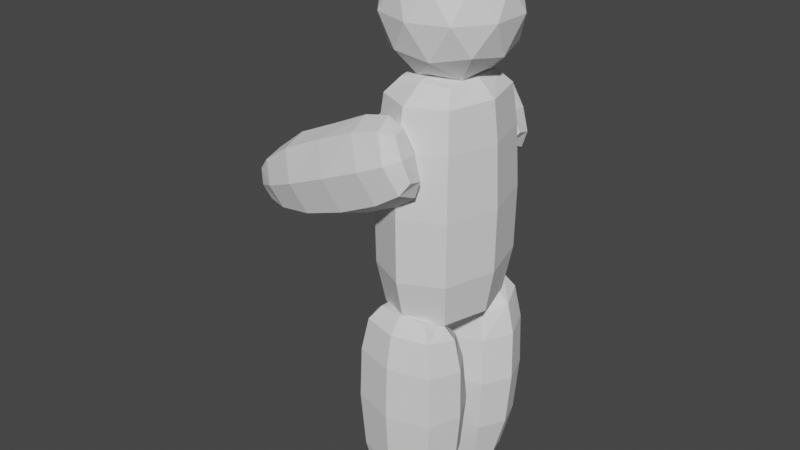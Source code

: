 # Source: Zombie_v1.blend  (saved by Blender 3.3.6; exported with 4.5.12 LTS)
import bpy
from mathutils import Matrix  # noqa: F401  (used for matrix-valued properties, if any)

bpy.ops.wm.read_factory_settings(use_empty=True)
scene = bpy.context.scene
scene.name = 'Scene'

# ---- collections
col_collection = bpy.data.collections.new('Collection'); scene.collection.children.link(col_collection)

# ---- world
world_world = bpy.data.worlds.new('World'); scene.world = world_world
world_world.use_nodes = True; world_world.node_tree.nodes.clear()
_N = world_world.node_tree.nodes; _L = world_world.node_tree.links
n0 = _N.new('ShaderNodeOutputWorld'); n0.name = 'World Output'; n0.location = (300, 300)
n1 = _N.new('ShaderNodeBackground'); n1.name = 'Background'; n1.location = (10, 300)
n1.inputs[0].default_value = (0.05088, 0.05088, 0.05088, 1.0)
_L.new(n1.outputs[0], n0.inputs[0])
n0.is_active_output = True
world_world.color = (0.05088, 0.05088, 0.05088)
world_world.use_sun_shadow = False
world_world.sun_shadow_jitter_overblur = 0.0

# ---- meshes
me_cube_001 = bpy.data.meshes.new('Cube.001')
me_cube_001.from_pydata([(-0.3931, -0.2982, 1.85), (-0.6313, -0.4797, 1.11), (-0.3557, 0.2698, 1.53), (-0.5499, 0.412, 1.035), (0.3931, -0.2982, 1.85), (0.6313, -0.4797, 1.11), (0.3557, 0.2698, 1.53), (0.5499, 0.412, 1.035), (-0.2902, -0.2205, -1.685), (-0.5967, -0.4535, -0.6025), (-0.5492, 0.4139, -0.5555), (-0.2902, 0.2205, -1.685), (0.5967, -0.4535, -0.6025), (0.2902, -0.2205, -1.685), (0.5492, 0.4139, -0.5555), (0.2902, 0.2205, -1.685), (-0.5443, -0.4134, 1.631), (-0.4543, -0.002884, 1.785), (-0.4585, 0.3473, 1.404), (-0.8195, -0.001653, 1.083), (-3.708e-09, 0.3205, 1.562), (0.4585, 0.3473, 1.404), (3.083e-09, 0.5173, 0.9797), (0.4543, -0.002884, 1.785), (0.5443, -0.4134, 1.631), (0.8195, -0.001653, 1.083), (-5.588e-09, -0.3549, 1.88), (0.0, -0.6589, 1.109), (-0.4113, 0.3107, -1.221), (-0.3066, -0.001428, -1.64), (-0.4513, -0.343, -1.313), (-0.7615, -0.002603, -0.5608), (0.4113, 0.3107, -1.221), (1.863e-09, 0.2525, -1.754), (-3.912e-09, 0.517, -0.514), (0.4513, -0.343, -1.313), (0.3066, -0.001428, -1.64), (0.7615, -0.002603, -0.5608), (-1.863e-09, -0.2525, -1.754), (4.657e-09, -0.6236, -0.6025), (0.6534, -0.4966, 0.2912), (-0.6534, -0.4966, 0.2912), (-0.6067, 0.4575, 0.2989), (0.6067, 0.4575, 0.2989), (-7.173e-09, -0.003612, 1.853), (8.266e-10, 0.5764, 0.3057), (9.313e-10, -0.6828, 0.2912), (0.837, -0.002293, 0.2972), (-0.709, -0.002074, 1.561), (2.341e-09, 0.4732, 1.411), (0.709, -0.002074, 1.561), (-4.644e-09, -0.565, 1.629), (-0.837, -0.002293, 0.2972), (-0.5672, -0.002666, -1.243), (3.945e-10, 0.4226, -1.233), (0.5672, -0.002666, -1.243), (-1.863e-08, -0.4685, -1.32), (3.127e-09, -3.446e-06, -1.786)], [], [(6, 20, 44, 23), (20, 2, 17, 44), (44, 17, 0, 26), (23, 44, 26, 4), (10, 42, 45, 34), (42, 3, 22, 45), (45, 22, 7, 43), (34, 45, 43, 14), (12, 40, 46, 39), (40, 5, 27, 46), (46, 27, 1, 41), (39, 46, 41, 9), (14, 43, 47, 37), (43, 7, 25, 47), (47, 25, 5, 40), (37, 47, 40, 12), (0, 17, 48, 16), (17, 2, 18, 48), (48, 18, 3, 19), (16, 48, 19, 1), (2, 20, 49, 18), (20, 6, 21, 49), (49, 21, 7, 22), (18, 49, 22, 3), (6, 23, 50, 21), (23, 4, 24, 50), (50, 24, 5, 25), (21, 50, 25, 7), (4, 26, 51, 24), (26, 0, 16, 51), (51, 16, 1, 27), (24, 51, 27, 5), (9, 41, 52, 31), (41, 1, 19, 52), (52, 19, 3, 42), (31, 52, 42, 10), (11, 29, 53, 28), (29, 8, 30, 53), (53, 30, 9, 31), (28, 53, 31, 10), (15, 33, 54, 32), (33, 11, 28, 54), (54, 28, 10, 34), (32, 54, 34, 14), (13, 36, 55, 35), (36, 15, 32, 55), (55, 32, 14, 37), (35, 55, 37, 12), (8, 38, 56, 30), (38, 13, 35, 56), (56, 35, 12, 39), (30, 56, 39, 9), (11, 33, 57, 29), (33, 15, 36, 57), (57, 36, 13, 38), (29, 57, 38, 8)])
_uv = me_cube_001.uv_layers.new(name='UVMap')
_uv.uv.foreach_set('vector', [0.6657, 0.5407, 0.7457, 0.5626, 0.7477, 0.625, 0.6778, 0.625, 0.7457, 0.5626, 0.7989, 0.5761, 0.8083, 0.625, 0.7477, 0.625, 0.7477, 0.625, 0.8083, 0.625, 0.7989, 0.6739, 0.7457, 0.6874, 0.6778, 0.625, 0.7477, 0.625, 0.7457, 0.6874, 0.6657, 0.7093, 0.4537, 0.25, 0.519, 0.25, 0.519, 0.375, 0.4537, 0.375, 0.519, 0.25, 0.5843, 0.25, 0.5843, 0.375, 0.519, 0.375, 0.519, 0.375, 0.5843, 0.375, 0.5843, 0.5, 0.5187, 0.5, 0.4537, 0.375, 0.519, 0.375, 0.5187, 0.5, 0.4537, 0.5, 0.4537, 0.75, 0.5187, 0.75, 0.519, 0.875, 0.4537, 0.875, 0.5187, 0.75, 0.5843, 0.75, 0.5843, 0.875, 0.519, 0.875, 0.519, 0.875, 0.5843, 0.875, 0.5843, 1.0, 0.519, 1.0, 0.4537, 0.875, 0.519, 0.875, 0.519, 1.0, 0.4537, 1.0, 0.4537, 0.5, 0.5187, 0.5, 0.5179, 0.625, 0.45, 0.625, 0.5187, 0.5, 0.5843, 0.5, 0.5775, 0.625, 0.5179, 0.625, 0.5179, 0.625, 0.5775, 0.625, 0.5843, 0.75, 0.5187, 0.75, 0.45, 0.625, 0.5179, 0.625, 0.5187, 0.75, 0.4537, 0.75, 0.7989, 0.6739, 0.8083, 0.625, 0.8454, 0.625, 0.8217, 0.6967, 0.8083, 0.625, 0.7989, 0.5761, 0.8217, 0.5533, 0.8454, 0.625, 0.8454, 0.625, 0.8217, 0.5533, 0.875, 0.5, 0.875, 0.625, 0.8217, 0.6967, 0.8454, 0.625, 0.875, 0.625, 0.875, 0.75, 0.7989, 0.5761, 0.7457, 0.5626, 0.7462, 0.5259, 0.8217, 0.5533, 0.7457, 0.5626, 0.6657, 0.5407, 0.6454, 0.5204, 0.7462, 0.5259, 0.7462, 0.5259, 0.6454, 0.5204, 0.625, 0.5, 0.75, 0.5, 0.8217, 0.5533, 0.7462, 0.5259, 0.75, 0.5, 0.875, 0.5, 0.6657, 0.5407, 0.6778, 0.625, 0.6255, 0.625, 0.625, 0.5204, 0.6778, 0.625, 0.6657, 0.7093, 0.625, 0.7296, 0.6255, 0.625, 0.6255, 0.625, 0.625, 0.7296, 0.5843, 0.75, 0.5775, 0.625, 0.625, 0.5204, 0.6255, 0.625, 0.5775, 0.625, 0.5843, 0.5, 0.6657, 0.7093, 0.7457, 0.6874, 0.7462, 0.7241, 0.6454, 0.7296, 0.7457, 0.6874, 0.7989, 0.6739, 0.8217, 0.6967, 0.7462, 0.7241, 0.7462, 0.7241, 0.8217, 0.6967, 0.875, 0.75, 0.75, 0.75, 0.6454, 0.7296, 0.7462, 0.7241, 0.75, 0.75, 0.625, 0.75, 0.4537, 0.0, 0.519, 0.0, 0.519, 0.125, 0.4537, 0.125, 0.519, 0.0, 0.5843, 0.0, 0.5843, 0.125, 0.519, 0.125, 0.519, 0.125, 0.5843, 0.125, 0.5843, 0.25, 0.519, 0.25, 0.4537, 0.125, 0.519, 0.125, 0.519, 0.25, 0.4537, 0.25, 0.2137, 0.5887, 0.2085, 0.625, 0.1697, 0.625, 0.189, 0.564, 0.2085, 0.625, 0.2137, 0.6613, 0.189, 0.686, 0.1697, 0.625, 0.1697, 0.625, 0.189, 0.686, 0.125, 0.75, 0.125, 0.625, 0.189, 0.564, 0.1697, 0.625, 0.125, 0.625, 0.125, 0.5, 0.2963, 0.5787, 0.2517, 0.582, 0.2526, 0.5421, 0.3357, 0.5393, 0.2517, 0.582, 0.2137, 0.5887, 0.189, 0.564, 0.2526, 0.5421, 0.2526, 0.5421, 0.189, 0.564, 0.125, 0.5, 0.25, 0.5, 0.3357, 0.5393, 0.2526, 0.5421, 0.25, 0.5, 0.375, 0.5, 0.2963, 0.6713, 0.3053, 0.625, 0.3755, 0.625, 0.375, 0.7107, 0.3053, 0.625, 0.2963, 0.5787, 0.375, 0.5393, 0.3755, 0.625, 0.3755, 0.625, 0.375, 0.5393, 0.4537, 0.5, 0.45, 0.625, 0.375, 0.7107, 0.3755, 0.625, 0.45, 0.625, 0.4537, 0.75, 0.2137, 0.6613, 0.2517, 0.668, 0.2526, 0.7079, 0.189, 0.686, 0.2517, 0.668, 0.2963, 0.6713, 0.3357, 0.7107, 0.2526, 0.7079, 0.2526, 0.7079, 0.3357, 0.7107, 0.375, 0.75, 0.25, 0.75, 0.189, 0.686, 0.2526, 0.7079, 0.25, 0.75, 0.125, 0.75, 0.2137, 0.5887, 0.2517, 0.582, 0.2515, 0.625, 0.2085, 0.625, 0.2517, 0.582, 0.2963, 0.5787, 0.3053, 0.625, 0.2515, 0.625, 0.2515, 0.625, 0.3053, 0.625, 0.2963, 0.6713, 0.2517, 0.668, 0.2085, 0.625, 0.2515, 0.625, 0.2517, 0.668, 0.2137, 0.6613])
me_cube_001.update()
me_cube_002 = bpy.data.meshes.new('Cube.002')
me_cube_002.from_pydata([(-0.368, -0.4785, -1.802), (-0.6227, -0.8095, -0.9079), (-0.368, 0.4785, -1.802), (-0.6227, 0.8095, -0.9079), (0.368, -0.4785, -1.802), (0.6227, -0.8095, -0.9079), (0.368, 0.4785, -1.802), (0.6227, 0.8095, -0.9079), (-0.5989, -0.7786, 1.03), (-0.3976, -0.5169, 1.846), (-0.3976, 0.5169, 1.846), (-0.5989, 0.7786, 1.03), (0.3976, -0.5169, 1.846), (0.5989, -0.7786, 1.03), (0.3976, 0.5169, 1.846), (0.5989, 0.7786, 1.03), (-0.5373, 0.6984, -1.581), (-0.4352, 1.211e-09, -1.845), (-0.5373, -0.6984, -1.581), (-0.8562, -1.211e-09, -0.9079), (0.5373, 0.6984, -1.581), (2.794e-09, 0.5657, -1.845), (-9.313e-10, 1.113, -0.9079), (0.5373, -0.6984, -1.581), (0.4352, -1.211e-09, -1.845), (0.8562, 1.211e-09, -0.9079), (-2.794e-09, -0.5657, -1.845), (9.313e-10, -1.113, -0.9079), (-0.547, -0.711, 1.632), (-0.4742, -4.238e-09, 1.88), (-0.547, 0.711, 1.632), (-0.8221, 3.153e-10, 1.03), (0.0, 0.6165, 1.88), (0.547, 0.711, 1.632), (-9.094e-10, 1.069, 1.03), (0.4742, -2.421e-09, 1.88), (0.547, -0.711, 1.632), (0.8221, -2.596e-11, 1.03), (-1.863e-09, -0.6165, 1.88), (2.083e-09, -1.069, 1.03), (0.6322, -0.8219, 0.07962), (-0.6322, -0.8219, 0.07962), (-0.6322, 0.8219, 0.07962), (0.6322, 0.8219, 0.07962), (-0.8684, -7.534e-10, 0.07985), (0.8684, 2.24e-09, 0.07985), (-2.031e-09, 1.129, 0.07985), (1.679e-09, -1.129, 0.07985), (-0.7371, 4.951e-09, -1.585), (4.477e-09, 0.9582, -1.585), (0.7371, -5.82e-09, -1.585), (-1.642e-08, -0.9582, -1.585), (2.002e-08, 1.332e-08, -1.936), (-0.7504, 0.0, 1.635), (-7.451e-09, 0.9755, 1.635), (0.7504, 9.686e-09, 1.635), (7.451e-09, -0.9755, 1.635), (-1.024e-08, -1.816e-09, 1.951)], [], [(1, 41, 44, 19), (41, 8, 31, 44), (44, 31, 11, 42), (19, 44, 42, 3), (7, 43, 45, 25), (43, 15, 37, 45), (45, 37, 13, 40), (25, 45, 40, 5), (3, 42, 46, 22), (42, 11, 34, 46), (46, 34, 15, 43), (22, 46, 43, 7), (5, 40, 47, 27), (40, 13, 39, 47), (47, 39, 8, 41), (27, 47, 41, 1), (2, 17, 48, 16), (17, 0, 18, 48), (48, 18, 1, 19), (16, 48, 19, 3), (6, 21, 49, 20), (21, 2, 16, 49), (49, 16, 3, 22), (20, 49, 22, 7), (4, 24, 50, 23), (24, 6, 20, 50), (50, 20, 7, 25), (23, 50, 25, 5), (0, 26, 51, 18), (26, 4, 23, 51), (51, 23, 5, 27), (18, 51, 27, 1), (2, 21, 52, 17), (21, 6, 24, 52), (52, 24, 4, 26), (17, 52, 26, 0), (9, 29, 53, 28), (29, 10, 30, 53), (53, 30, 11, 31), (28, 53, 31, 8), (10, 32, 54, 30), (32, 14, 33, 54), (54, 33, 15, 34), (30, 54, 34, 11), (14, 35, 55, 33), (35, 12, 36, 55), (55, 36, 13, 37), (33, 55, 37, 15), (12, 38, 56, 36), (38, 9, 28, 56), (56, 28, 8, 39), (36, 56, 39, 13), (14, 32, 57, 35), (32, 10, 29, 57), (57, 29, 9, 38), (35, 57, 38, 12)])
_uv = me_cube_002.uv_layers.new(name='UVMap')
_uv.uv.foreach_set('vector', [0.4245, 0.0, 0.5055, 0.0, 0.5055, 0.125, 0.4245, 0.125, 0.5055, 0.0, 0.5866, 0.0, 0.5866, 0.125, 0.5055, 0.125, 0.5055, 0.125, 0.5866, 0.125, 0.5866, 0.25, 0.5055, 0.25, 0.4245, 0.125, 0.5055, 0.125, 0.5055, 0.25, 0.4245, 0.25, 0.4245, 0.5, 0.5055, 0.5, 0.5052, 0.625, 0.4333, 0.625, 0.5055, 0.5, 0.5866, 0.5, 0.5747, 0.625, 0.5052, 0.625, 0.5052, 0.625, 0.5747, 0.625, 0.5866, 0.75, 0.5055, 0.75, 0.4333, 0.625, 0.5052, 0.625, 0.5055, 0.75, 0.4245, 0.75, 0.4245, 0.25, 0.5055, 0.25, 0.5055, 0.375, 0.4245, 0.375, 0.5055, 0.25, 0.5866, 0.25, 0.5866, 0.375, 0.5055, 0.375, 0.5055, 0.375, 0.5866, 0.375, 0.5866, 0.5, 0.5055, 0.5, 0.4245, 0.375, 0.5055, 0.375, 0.5055, 0.5, 0.4245, 0.5, 0.4245, 0.75, 0.5055, 0.75, 0.5055, 0.875, 0.4245, 0.875, 0.5055, 0.75, 0.5866, 0.75, 0.5866, 0.875, 0.5055, 0.875, 0.5055, 0.875, 0.5866, 0.875, 0.5866, 1.0, 0.5055, 1.0, 0.4245, 0.875, 0.5055, 0.875, 0.5055, 1.0, 0.4245, 1.0, 0.204, 0.579, 0.1956, 0.625, 0.1581, 0.625, 0.1808, 0.5558, 0.1956, 0.625, 0.204, 0.671, 0.1808, 0.6942, 0.1581, 0.625, 0.1581, 0.625, 0.1808, 0.6942, 0.125, 0.75, 0.125, 0.625, 0.1808, 0.5558, 0.1581, 0.625, 0.125, 0.625, 0.125, 0.5, 0.3255, 0.5495, 0.2537, 0.5671, 0.2535, 0.5296, 0.3503, 0.5247, 0.2537, 0.5671, 0.204, 0.579, 0.1808, 0.5558, 0.2535, 0.5296, 0.2535, 0.5296, 0.1808, 0.5558, 0.125, 0.5, 0.25, 0.5, 0.3503, 0.5247, 0.2535, 0.5296, 0.25, 0.5, 0.375, 0.5, 0.3255, 0.7005, 0.3183, 0.625, 0.3752, 0.625, 0.375, 0.7253, 0.3183, 0.625, 0.3255, 0.5495, 0.375, 0.5247, 0.3752, 0.625, 0.3752, 0.625, 0.375, 0.5247, 0.4245, 0.5, 0.4333, 0.625, 0.375, 0.7253, 0.3752, 0.625, 0.4333, 0.625, 0.4245, 0.75, 0.204, 0.671, 0.2537, 0.6829, 0.2535, 0.7204, 0.1808, 0.6942, 0.2537, 0.6829, 0.3255, 0.7005, 0.3503, 0.7253, 0.2535, 0.7204, 0.2535, 0.7204, 0.3503, 0.7253, 0.375, 0.75, 0.25, 0.75, 0.1808, 0.6942, 0.2535, 0.7204, 0.25, 0.75, 0.125, 0.75, 0.204, 0.579, 0.2537, 0.5671, 0.2521, 0.625, 0.1956, 0.625, 0.2537, 0.5671, 0.3255, 0.5495, 0.3183, 0.625, 0.2521, 0.625, 0.2521, 0.625, 0.3183, 0.625, 0.3255, 0.7005, 0.2537, 0.6829, 0.1956, 0.625, 0.2521, 0.625, 0.2537, 0.6829, 0.204, 0.671, 0.7997, 0.6747, 0.8093, 0.625, 0.8463, 0.625, 0.8224, 0.6974, 0.8093, 0.625, 0.7997, 0.5753, 0.8224, 0.5526, 0.8463, 0.625, 0.8463, 0.625, 0.8224, 0.5526, 0.875, 0.5, 0.875, 0.625, 0.8224, 0.6974, 0.8463, 0.625, 0.875, 0.625, 0.875, 0.75, 0.7997, 0.5753, 0.7456, 0.5614, 0.7462, 0.5249, 0.8224, 0.5526, 0.7456, 0.5614, 0.6634, 0.5384, 0.6442, 0.5192, 0.7462, 0.5249, 0.7462, 0.5249, 0.6442, 0.5192, 0.625, 0.5, 0.75, 0.5, 0.8224, 0.5526, 0.7462, 0.5249, 0.75, 0.5, 0.875, 0.5, 0.6634, 0.5384, 0.6768, 0.625, 0.6252, 0.625, 0.625, 0.5192, 0.6768, 0.625, 0.6634, 0.7116, 0.625, 0.7308, 0.6252, 0.625, 0.6252, 0.625, 0.625, 0.7308, 0.5866, 0.75, 0.5747, 0.625, 0.625, 0.5192, 0.6252, 0.625, 0.5747, 0.625, 0.5866, 0.5, 0.6634, 0.7116, 0.7456, 0.6886, 0.7462, 0.7251, 0.6442, 0.7308, 0.7456, 0.6886, 0.7997, 0.6747, 0.8224, 0.6974, 0.7462, 0.7251, 0.7462, 0.7251, 0.8224, 0.6974, 0.875, 0.75, 0.75, 0.75, 0.6442, 0.7308, 0.7462, 0.7251, 0.75, 0.75, 0.625, 0.75, 0.6634, 0.5384, 0.7456, 0.5614, 0.7477, 0.625, 0.6768, 0.625, 0.7456, 0.5614, 0.7997, 0.5753, 0.8093, 0.625, 0.7477, 0.625, 0.7477, 0.625, 0.8093, 0.625, 0.7997, 0.6747, 0.7456, 0.6886, 0.6768, 0.625, 0.7477, 0.625, 0.7456, 0.6886, 0.6634, 0.7116])
me_cube_002.update()
me_cube_004 = bpy.data.meshes.new('Cube.004')
me_cube_004.from_pydata([(-0.3145, -0.2386, 1.48), (-0.5002, -0.3785, 0.8868), (-0.2845, 0.2159, 1.224), (-0.4339, 0.3209, 0.8267), (0.3145, -0.2386, 1.48), (0.505, -0.3838, 0.8877), (0.2845, 0.2159, 1.224), (0.4399, 0.3296, 0.8282), (-0.2321, -0.1764, -1.348), (-0.4745, -0.3598, -0.4813), (-0.4358, 0.3264, -0.4435), (-0.2321, 0.1764, -1.348), (0.4774, -0.3628, -0.482), (0.2321, -0.1764, -1.348), (0.4394, 0.3311, -0.4444), (0.2321, 0.1764, -1.348), (-0.4355, -0.3307, 1.305), (-0.3634, -0.002307, 1.428), (-0.3667, 0.2778, 1.123), (-0.639, -0.003127, 0.864), (-2.966e-09, 0.2564, 1.25), (0.3668, 0.2778, 1.123), (2.473e-09, 0.4135, 0.7837), (0.3634, -0.002307, 1.428), (0.4355, -0.3307, 1.305), (0.6556, -0.001323, 0.8664), (-4.47e-09, -0.2839, 1.504), (0.0, -0.5271, 0.8872), (-0.329, 0.2486, -0.977), (-0.2453, -0.001142, -1.312), (-0.3611, -0.2744, -1.051), (-0.5969, -0.002929, -0.4465), (0.329, 0.2486, -0.977), (1.49e-09, 0.202, -1.403), (-3.13e-09, 0.4136, -0.4112), (0.3611, -0.2744, -1.051), (0.2453, -0.001142, -1.312), (0.6092, -0.002083, -0.4487), (-1.49e-09, -0.202, -1.403), (3.725e-09, -0.4989, -0.482), (0.5227, -0.3973, 0.233), (-0.5, -0.3728, 0.2338), (-0.465, 0.3385, 0.2392), (0.4854, 0.366, 0.2391), (-5.738e-09, -0.00289, 1.482), (8.541e-10, 0.4562, 0.2445), (7.312e-10, -0.5435, 0.233), (0.6696, -0.001834, 0.2378), (-0.5672, -0.001659, 1.249), (1.873e-09, 0.3786, 1.129), (0.5672, -0.001659, 1.249), (-3.715e-09, -0.452, 1.303), (-0.6154, -0.005525, 0.2389), (-0.4538, -0.002133, -0.9942), (3.156e-10, 0.3381, -0.9866), (0.4538, -0.002133, -0.9942), (-1.49e-08, -0.3748, -1.056), (2.502e-09, -2.757e-06, -1.429)], [], [(6, 20, 44, 23), (20, 2, 17, 44), (44, 17, 0, 26), (23, 44, 26, 4), (10, 42, 45, 34), (42, 3, 22, 45), (45, 22, 7, 43), (34, 45, 43, 14), (12, 40, 46, 39), (40, 5, 27, 46), (46, 27, 1, 41), (39, 46, 41, 9), (14, 43, 47, 37), (43, 7, 25, 47), (47, 25, 5, 40), (37, 47, 40, 12), (0, 17, 48, 16), (17, 2, 18, 48), (48, 18, 3, 19), (16, 48, 19, 1), (2, 20, 49, 18), (20, 6, 21, 49), (49, 21, 7, 22), (18, 49, 22, 3), (6, 23, 50, 21), (23, 4, 24, 50), (50, 24, 5, 25), (21, 50, 25, 7), (4, 26, 51, 24), (26, 0, 16, 51), (51, 16, 1, 27), (24, 51, 27, 5), (9, 41, 52, 31), (41, 1, 19, 52), (52, 19, 3, 42), (31, 52, 42, 10), (11, 29, 53, 28), (29, 8, 30, 53), (53, 30, 9, 31), (28, 53, 31, 10), (15, 33, 54, 32), (33, 11, 28, 54), (54, 28, 10, 34), (32, 54, 34, 14), (13, 36, 55, 35), (36, 15, 32, 55), (55, 32, 14, 37), (35, 55, 37, 12), (8, 38, 56, 30), (38, 13, 35, 56), (56, 35, 12, 39), (30, 56, 39, 9), (11, 33, 57, 29), (33, 15, 36, 57), (57, 36, 13, 38), (29, 57, 38, 8)])
_uv = me_cube_004.uv_layers.new(name='UVMap')
_uv.uv.foreach_set('vector', [0.6657, 0.5407, 0.7457, 0.5626, 0.7477, 0.625, 0.6778, 0.625, 0.7457, 0.5626, 0.7989, 0.5761, 0.8083, 0.625, 0.7477, 0.625, 0.7477, 0.625, 0.8083, 0.625, 0.7989, 0.6739, 0.7457, 0.6874, 0.6778, 0.625, 0.7477, 0.625, 0.7457, 0.6874, 0.6657, 0.7093, 0.4537, 0.25, 0.519, 0.25, 0.519, 0.375, 0.4537, 0.375, 0.519, 0.25, 0.5843, 0.25, 0.5843, 0.375, 0.519, 0.375, 0.519, 0.375, 0.5843, 0.375, 0.5843, 0.5, 0.5187, 0.5, 0.4537, 0.375, 0.519, 0.375, 0.5187, 0.5, 0.4537, 0.5, 0.4537, 0.75, 0.5187, 0.75, 0.519, 0.875, 0.4537, 0.875, 0.5187, 0.75, 0.5843, 0.75, 0.5843, 0.875, 0.519, 0.875, 0.519, 0.875, 0.5843, 0.875, 0.5843, 1.0, 0.519, 1.0, 0.4537, 0.875, 0.519, 0.875, 0.519, 1.0, 0.4537, 1.0, 0.4537, 0.5, 0.5187, 0.5, 0.5179, 0.625, 0.45, 0.625, 0.5187, 0.5, 0.5843, 0.5, 0.5775, 0.625, 0.5179, 0.625, 0.5179, 0.625, 0.5775, 0.625, 0.5843, 0.75, 0.5187, 0.75, 0.45, 0.625, 0.5179, 0.625, 0.5187, 0.75, 0.4537, 0.75, 0.7989, 0.6739, 0.8083, 0.625, 0.8454, 0.625, 0.8217, 0.6967, 0.8083, 0.625, 0.7989, 0.5761, 0.8217, 0.5533, 0.8454, 0.625, 0.8454, 0.625, 0.8217, 0.5533, 0.875, 0.5, 0.875, 0.625, 0.8217, 0.6967, 0.8454, 0.625, 0.875, 0.625, 0.875, 0.75, 0.7989, 0.5761, 0.7457, 0.5626, 0.7462, 0.5259, 0.8217, 0.5533, 0.7457, 0.5626, 0.6657, 0.5407, 0.6454, 0.5204, 0.7462, 0.5259, 0.7462, 0.5259, 0.6454, 0.5204, 0.625, 0.5, 0.75, 0.5, 0.8217, 0.5533, 0.7462, 0.5259, 0.75, 0.5, 0.875, 0.5, 0.6657, 0.5407, 0.6778, 0.625, 0.6255, 0.625, 0.625, 0.5204, 0.6778, 0.625, 0.6657, 0.7093, 0.625, 0.7296, 0.6255, 0.625, 0.6255, 0.625, 0.625, 0.7296, 0.5843, 0.75, 0.5775, 0.625, 0.625, 0.5204, 0.6255, 0.625, 0.5775, 0.625, 0.5843, 0.5, 0.6657, 0.7093, 0.7457, 0.6874, 0.7462, 0.7241, 0.6454, 0.7296, 0.7457, 0.6874, 0.7989, 0.6739, 0.8217, 0.6967, 0.7462, 0.7241, 0.7462, 0.7241, 0.8217, 0.6967, 0.875, 0.75, 0.75, 0.75, 0.6454, 0.7296, 0.7462, 0.7241, 0.75, 0.75, 0.625, 0.75, 0.4537, 0.0, 0.519, 0.0, 0.519, 0.125, 0.4537, 0.125, 0.519, 0.0, 0.5843, 0.0, 0.5843, 0.125, 0.519, 0.125, 0.519, 0.125, 0.5843, 0.125, 0.5843, 0.25, 0.519, 0.25, 0.4537, 0.125, 0.519, 0.125, 0.519, 0.25, 0.4537, 0.25, 0.2137, 0.5887, 0.2085, 0.625, 0.1697, 0.625, 0.189, 0.564, 0.2085, 0.625, 0.2137, 0.6613, 0.189, 0.686, 0.1697, 0.625, 0.1697, 0.625, 0.189, 0.686, 0.125, 0.75, 0.125, 0.625, 0.189, 0.564, 0.1697, 0.625, 0.125, 0.625, 0.125, 0.5, 0.2963, 0.5787, 0.2517, 0.582, 0.2526, 0.5421, 0.3357, 0.5393, 0.2517, 0.582, 0.2137, 0.5887, 0.189, 0.564, 0.2526, 0.5421, 0.2526, 0.5421, 0.189, 0.564, 0.125, 0.5, 0.25, 0.5, 0.3357, 0.5393, 0.2526, 0.5421, 0.25, 0.5, 0.375, 0.5, 0.2963, 0.6713, 0.3053, 0.625, 0.3755, 0.625, 0.375, 0.7107, 0.3053, 0.625, 0.2963, 0.5787, 0.375, 0.5393, 0.3755, 0.625, 0.3755, 0.625, 0.375, 0.5393, 0.4537, 0.5, 0.45, 0.625, 0.375, 0.7107, 0.3755, 0.625, 0.45, 0.625, 0.4537, 0.75, 0.2137, 0.6613, 0.2517, 0.668, 0.2526, 0.7079, 0.189, 0.686, 0.2517, 0.668, 0.2963, 0.6713, 0.3357, 0.7107, 0.2526, 0.7079, 0.2526, 0.7079, 0.3357, 0.7107, 0.375, 0.75, 0.25, 0.75, 0.189, 0.686, 0.2526, 0.7079, 0.25, 0.75, 0.125, 0.75, 0.2137, 0.5887, 0.2517, 0.582, 0.2515, 0.625, 0.2085, 0.625, 0.2517, 0.582, 0.2963, 0.5787, 0.3053, 0.625, 0.2515, 0.625, 0.2515, 0.625, 0.3053, 0.625, 0.2963, 0.6713, 0.2517, 0.668, 0.2085, 0.625, 0.2515, 0.625, 0.2517, 0.668, 0.2137, 0.6613])
me_cube_004.update()
me_icosphere = bpy.data.meshes.new('Icosphere')
me_icosphere.from_pydata([(0.0, 0.0, -1.0), (0.7236, -0.5257, -0.4472), (-0.2764, -0.8506, -0.4472), (-0.8944, 0.0, -0.4472), (-0.2764, 0.8506, -0.4472), (0.7236, 0.5257, -0.4472), (0.2764, -0.8506, 0.4472), (-0.7236, -0.5257, 0.4472), (-0.7236, 0.5257, 0.4472), (0.2764, 0.8506, 0.4472), (0.8944, 0.0, 0.4472), (0.0, 0.0, 1.0), (-0.1625, -0.5, -0.8507), (0.4253, -0.309, -0.8507), (0.2629, -0.809, -0.5257), (0.8506, 0.0, -0.5257), (0.4253, 0.309, -0.8507), (-0.5257, 0.0, -0.8507), (-0.6882, -0.5, -0.5257), (-0.1625, 0.5, -0.8507), (-0.6882, 0.5, -0.5257), (0.2629, 0.809, -0.5257), (0.9511, -0.309, 0.0), (0.9511, 0.309, 0.0), (0.0, -1.0, 0.0), (0.5878, -0.809, 0.0), (-0.9511, -0.309, 0.0), (-0.5878, -0.809, 0.0), (-0.5878, 0.809, 0.0), (-0.9511, 0.309, 0.0), (0.5878, 0.809, 0.0), (0.0, 1.0, 0.0), (0.6882, -0.5, 0.5257), (-0.2629, -0.809, 0.5257), (-0.8506, 0.0, 0.5257), (-0.2629, 0.809, 0.5257), (0.6882, 0.5, 0.5257), (0.1625, -0.5, 0.8507), (0.5257, 0.0, 0.8507), (-0.4253, -0.309, 0.8507), (-0.4253, 0.309, 0.8507), (0.1625, 0.5, 0.8507)], [], [(0, 13, 12), (1, 13, 15), (0, 12, 17), (0, 17, 19), (0, 19, 16), (1, 15, 22), (2, 14, 24), (3, 18, 26), (4, 20, 28), (5, 21, 30), (1, 22, 25), (2, 24, 27), (3, 26, 29), (4, 28, 31), (5, 30, 23), (6, 32, 37), (7, 33, 39), (8, 34, 40), (9, 35, 41), (10, 36, 38), (38, 41, 11), (38, 36, 41), (36, 9, 41), (41, 40, 11), (41, 35, 40), (35, 8, 40), (40, 39, 11), (40, 34, 39), (34, 7, 39), (39, 37, 11), (39, 33, 37), (33, 6, 37), (37, 38, 11), (37, 32, 38), (32, 10, 38), (23, 36, 10), (23, 30, 36), (30, 9, 36), (31, 35, 9), (31, 28, 35), (28, 8, 35), (29, 34, 8), (29, 26, 34), (26, 7, 34), (27, 33, 7), (27, 24, 33), (24, 6, 33), (25, 32, 6), (25, 22, 32), (22, 10, 32), (30, 31, 9), (30, 21, 31), (21, 4, 31), (28, 29, 8), (28, 20, 29), (20, 3, 29), (26, 27, 7), (26, 18, 27), (18, 2, 27), (24, 25, 6), (24, 14, 25), (14, 1, 25), (22, 23, 10), (22, 15, 23), (15, 5, 23), (16, 21, 5), (16, 19, 21), (19, 4, 21), (19, 20, 4), (19, 17, 20), (17, 3, 20), (17, 18, 3), (17, 12, 18), (12, 2, 18), (15, 16, 5), (15, 13, 16), (13, 0, 16), (12, 14, 2), (12, 13, 14), (13, 1, 14)])
_uv = me_icosphere.uv_layers.new(name='UVMap')
_uv.uv.foreach_set('vector', [0.1818, 0.0, 0.2273, 0.07873, 0.1364, 0.07873, 0.2727, 0.1575, 0.3182, 0.07873, 0.3636, 0.1575, 0.9091, 0.0, 0.9545, 0.07873, 0.8636, 0.07873, 0.7273, 0.0, 0.7727, 0.07873, 0.6818, 0.07873, 0.5455, 0.0, 0.5909, 0.07873, 0.5, 0.07873, 0.2727, 0.1575, 0.3636, 0.1575, 0.3182, 0.2362, 0.09091, 0.1575, 0.1818, 0.1575, 0.1364, 0.2362, 0.8182, 0.1575, 0.9091, 0.1575, 0.8636, 0.2362, 0.6364, 0.1575, 0.7273, 0.1575, 0.6818, 0.2362, 0.4545, 0.1575, 0.5455, 0.1575, 0.5, 0.2362, 0.2727, 0.1575, 0.3182, 0.2362, 0.2273, 0.2362, 0.09091, 0.1575, 0.1364, 0.2362, 0.04546, 0.2362, 0.8182, 0.1575, 0.8636, 0.2362, 0.7727, 0.2362, 0.6364, 0.1575, 0.6818, 0.2362, 0.5909, 0.2362, 0.4545, 0.1575, 0.5, 0.2362, 0.4091, 0.2362, 0.1818, 0.3149, 0.2727, 0.3149, 0.2273, 0.3937, 0.0, 0.3149, 0.09091, 0.3149, 0.04546, 0.3937, 0.7273, 0.3149, 0.8182, 0.3149, 0.7727, 0.3937, 0.5455, 0.3149, 0.6364, 0.3149, 0.5909, 0.3937, 0.3636, 0.3149, 0.4545, 0.3149, 0.4091, 0.3937, 0.4091, 0.3937, 0.5, 0.3937, 0.4545, 0.4724, 0.4091, 0.3937, 0.4545, 0.3149, 0.5, 0.3937, 0.4545, 0.3149, 0.5455, 0.3149, 0.5, 0.3937, 0.5909, 0.3937, 0.6818, 0.3937, 0.6364, 0.4724, 0.5909, 0.3937, 0.6364, 0.3149, 0.6818, 0.3937, 0.6364, 0.3149, 0.7273, 0.3149, 0.6818, 0.3937, 0.7727, 0.3937, 0.8636, 0.3937, 0.8182, 0.4724, 0.7727, 0.3937, 0.8182, 0.3149, 0.8636, 0.3937, 0.8182, 0.3149, 0.9091, 0.3149, 0.8636, 0.3937, 0.04546, 0.3937, 0.1364, 0.3937, 0.09091, 0.4724, 0.04546, 0.3937, 0.09091, 0.3149, 0.1364, 0.3937, 0.09091, 0.3149, 0.1818, 0.3149, 0.1364, 0.3937, 0.2273, 0.3937, 0.3182, 0.3937, 0.2727, 0.4724, 0.2273, 0.3937, 0.2727, 0.3149, 0.3182, 0.3937, 0.2727, 0.3149, 0.3636, 0.3149, 0.3182, 0.3937, 0.4091, 0.2362, 0.4545, 0.3149, 0.3636, 0.3149, 0.4091, 0.2362, 0.5, 0.2362, 0.4545, 0.3149, 0.5, 0.2362, 0.5455, 0.3149, 0.4545, 0.3149, 0.5909, 0.2362, 0.6364, 0.3149, 0.5455, 0.3149, 0.5909, 0.2362, 0.6818, 0.2362, 0.6364, 0.3149, 0.6818, 0.2362, 0.7273, 0.3149, 0.6364, 0.3149, 0.7727, 0.2362, 0.8182, 0.3149, 0.7273, 0.3149, 0.7727, 0.2362, 0.8636, 0.2362, 0.8182, 0.3149, 0.8636, 0.2362, 0.9091, 0.3149, 0.8182, 0.3149, 0.04546, 0.2362, 0.09091, 0.3149, 0.0, 0.3149, 0.04546, 0.2362, 0.1364, 0.2362, 0.09091, 0.3149, 0.1364, 0.2362, 0.1818, 0.3149, 0.09091, 0.3149, 0.2273, 0.2362, 0.2727, 0.3149, 0.1818, 0.3149, 0.2273, 0.2362, 0.3182, 0.2362, 0.2727, 0.3149, 0.3182, 0.2362, 0.3636, 0.3149, 0.2727, 0.3149, 0.5, 0.2362, 0.5909, 0.2362, 0.5455, 0.3149, 0.5, 0.2362, 0.5455, 0.1575, 0.5909, 0.2362, 0.5455, 0.1575, 0.6364, 0.1575, 0.5909, 0.2362, 0.6818, 0.2362, 0.7727, 0.2362, 0.7273, 0.3149, 0.6818, 0.2362, 0.7273, 0.1575, 0.7727, 0.2362, 0.7273, 0.1575, 0.8182, 0.1575, 0.7727, 0.2362, 0.8636, 0.2362, 0.9545, 0.2362, 0.9091, 0.3149, 0.8636, 0.2362, 0.9091, 0.1575, 0.9545, 0.2362, 0.9091, 0.1575, 1.0, 0.1575, 0.9545, 0.2362, 0.1364, 0.2362, 0.2273, 0.2362, 0.1818, 0.3149, 0.1364, 0.2362, 0.1818, 0.1575, 0.2273, 0.2362, 0.1818, 0.1575, 0.2727, 0.1575, 0.2273, 0.2362, 0.3182, 0.2362, 0.4091, 0.2362, 0.3636, 0.3149, 0.3182, 0.2362, 0.3636, 0.1575, 0.4091, 0.2362, 0.3636, 0.1575, 0.4545, 0.1575, 0.4091, 0.2362, 0.5, 0.07873, 0.5455, 0.1575, 0.4545, 0.1575, 0.5, 0.07873, 0.5909, 0.07873, 0.5455, 0.1575, 0.5909, 0.07873, 0.6364, 0.1575, 0.5455, 0.1575, 0.6818, 0.07873, 0.7273, 0.1575, 0.6364, 0.1575, 0.6818, 0.07873, 0.7727, 0.07873, 0.7273, 0.1575, 0.7727, 0.07873, 0.8182, 0.1575, 0.7273, 0.1575, 0.8636, 0.07873, 0.9091, 0.1575, 0.8182, 0.1575, 0.8636, 0.07873, 0.9545, 0.07873, 0.9091, 0.1575, 0.9545, 0.07873, 1.0, 0.1575, 0.9091, 0.1575, 0.3636, 0.1575, 0.4091, 0.07873, 0.4545, 0.1575, 0.3636, 0.1575, 0.3182, 0.07873, 0.4091, 0.07873, 0.3182, 0.07873, 0.3636, 0.0, 0.4091, 0.07873, 0.1364, 0.07873, 0.1818, 0.1575, 0.09091, 0.1575, 0.1364, 0.07873, 0.2273, 0.07873, 0.1818, 0.1575, 0.2273, 0.07873, 0.2727, 0.1575, 0.1818, 0.1575])
me_icosphere.update()
me_cube_005 = bpy.data.meshes.new('Cube.005')
me_cube_005.from_pydata([(-0.3145, -0.2386, 1.48), (-0.5002, -0.3785, 0.8868), (-0.2845, 0.2159, 1.224), (-0.4339, 0.3209, 0.8267), (0.3145, -0.2386, 1.48), (0.505, -0.3838, 0.8877), (0.2845, 0.2159, 1.224), (0.4399, 0.3296, 0.8282), (-0.2321, -0.1764, -1.348), (-0.4745, -0.3598, -0.4813), (-0.4358, 0.3264, -0.4435), (-0.2321, 0.1764, -1.348), (0.4774, -0.3628, -0.482), (0.2321, -0.1764, -1.348), (0.4394, 0.3311, -0.4444), (0.2321, 0.1764, -1.348), (-0.4355, -0.3307, 1.305), (-0.3634, -0.002307, 1.428), (-0.3667, 0.2778, 1.123), (-0.639, -0.003127, 0.864), (-2.966e-09, 0.2564, 1.25), (0.3668, 0.2778, 1.123), (2.473e-09, 0.4135, 0.7837), (0.3634, -0.002307, 1.428), (0.4355, -0.3307, 1.305), (0.6556, -0.001323, 0.8664), (-4.47e-09, -0.2839, 1.504), (0.0, -0.5271, 0.8872), (-0.329, 0.2486, -0.977), (-0.2453, -0.001142, -1.312), (-0.3611, -0.2744, -1.051), (-0.5969, -0.002929, -0.4465), (0.329, 0.2486, -0.977), (1.49e-09, 0.202, -1.403), (-3.13e-09, 0.4136, -0.4112), (0.3611, -0.2744, -1.051), (0.2453, -0.001142, -1.312), (0.6092, -0.002083, -0.4487), (-1.49e-09, -0.202, -1.403), (3.725e-09, -0.4989, -0.482), (0.5227, -0.3973, 0.233), (-0.5, -0.3728, 0.2338), (-0.465, 0.3385, 0.2392), (0.4854, 0.366, 0.2391), (-5.738e-09, -0.00289, 1.482), (8.541e-10, 0.4562, 0.2445), (7.312e-10, -0.5435, 0.233), (0.6696, -0.001834, 0.2378), (-0.5672, -0.001659, 1.249), (1.873e-09, 0.3786, 1.129), (0.5672, -0.001659, 1.249), (-3.715e-09, -0.452, 1.303), (-0.6154, -0.005525, 0.2389), (-0.4538, -0.002133, -0.9942), (3.156e-10, 0.3381, -0.9866), (0.4538, -0.002133, -0.9942), (-1.49e-08, -0.3748, -1.056), (2.502e-09, -2.757e-06, -1.429)], [], [(6, 20, 44, 23), (20, 2, 17, 44), (44, 17, 0, 26), (23, 44, 26, 4), (10, 42, 45, 34), (42, 3, 22, 45), (45, 22, 7, 43), (34, 45, 43, 14), (12, 40, 46, 39), (40, 5, 27, 46), (46, 27, 1, 41), (39, 46, 41, 9), (14, 43, 47, 37), (43, 7, 25, 47), (47, 25, 5, 40), (37, 47, 40, 12), (0, 17, 48, 16), (17, 2, 18, 48), (48, 18, 3, 19), (16, 48, 19, 1), (2, 20, 49, 18), (20, 6, 21, 49), (49, 21, 7, 22), (18, 49, 22, 3), (6, 23, 50, 21), (23, 4, 24, 50), (50, 24, 5, 25), (21, 50, 25, 7), (4, 26, 51, 24), (26, 0, 16, 51), (51, 16, 1, 27), (24, 51, 27, 5), (9, 41, 52, 31), (41, 1, 19, 52), (52, 19, 3, 42), (31, 52, 42, 10), (11, 29, 53, 28), (29, 8, 30, 53), (53, 30, 9, 31), (28, 53, 31, 10), (15, 33, 54, 32), (33, 11, 28, 54), (54, 28, 10, 34), (32, 54, 34, 14), (13, 36, 55, 35), (36, 15, 32, 55), (55, 32, 14, 37), (35, 55, 37, 12), (8, 38, 56, 30), (38, 13, 35, 56), (56, 35, 12, 39), (30, 56, 39, 9), (11, 33, 57, 29), (33, 15, 36, 57), (57, 36, 13, 38), (29, 57, 38, 8)])
_uv = me_cube_005.uv_layers.new(name='UVMap')
_uv.uv.foreach_set('vector', [0.6657, 0.5407, 0.7457, 0.5626, 0.7477, 0.625, 0.6778, 0.625, 0.7457, 0.5626, 0.7989, 0.5761, 0.8083, 0.625, 0.7477, 0.625, 0.7477, 0.625, 0.8083, 0.625, 0.7989, 0.6739, 0.7457, 0.6874, 0.6778, 0.625, 0.7477, 0.625, 0.7457, 0.6874, 0.6657, 0.7093, 0.4537, 0.25, 0.519, 0.25, 0.519, 0.375, 0.4537, 0.375, 0.519, 0.25, 0.5843, 0.25, 0.5843, 0.375, 0.519, 0.375, 0.519, 0.375, 0.5843, 0.375, 0.5843, 0.5, 0.5187, 0.5, 0.4537, 0.375, 0.519, 0.375, 0.5187, 0.5, 0.4537, 0.5, 0.4537, 0.75, 0.5187, 0.75, 0.519, 0.875, 0.4537, 0.875, 0.5187, 0.75, 0.5843, 0.75, 0.5843, 0.875, 0.519, 0.875, 0.519, 0.875, 0.5843, 0.875, 0.5843, 1.0, 0.519, 1.0, 0.4537, 0.875, 0.519, 0.875, 0.519, 1.0, 0.4537, 1.0, 0.4537, 0.5, 0.5187, 0.5, 0.5179, 0.625, 0.45, 0.625, 0.5187, 0.5, 0.5843, 0.5, 0.5775, 0.625, 0.5179, 0.625, 0.5179, 0.625, 0.5775, 0.625, 0.5843, 0.75, 0.5187, 0.75, 0.45, 0.625, 0.5179, 0.625, 0.5187, 0.75, 0.4537, 0.75, 0.7989, 0.6739, 0.8083, 0.625, 0.8454, 0.625, 0.8217, 0.6967, 0.8083, 0.625, 0.7989, 0.5761, 0.8217, 0.5533, 0.8454, 0.625, 0.8454, 0.625, 0.8217, 0.5533, 0.875, 0.5, 0.875, 0.625, 0.8217, 0.6967, 0.8454, 0.625, 0.875, 0.625, 0.875, 0.75, 0.7989, 0.5761, 0.7457, 0.5626, 0.7462, 0.5259, 0.8217, 0.5533, 0.7457, 0.5626, 0.6657, 0.5407, 0.6454, 0.5204, 0.7462, 0.5259, 0.7462, 0.5259, 0.6454, 0.5204, 0.625, 0.5, 0.75, 0.5, 0.8217, 0.5533, 0.7462, 0.5259, 0.75, 0.5, 0.875, 0.5, 0.6657, 0.5407, 0.6778, 0.625, 0.6255, 0.625, 0.625, 0.5204, 0.6778, 0.625, 0.6657, 0.7093, 0.625, 0.7296, 0.6255, 0.625, 0.6255, 0.625, 0.625, 0.7296, 0.5843, 0.75, 0.5775, 0.625, 0.625, 0.5204, 0.6255, 0.625, 0.5775, 0.625, 0.5843, 0.5, 0.6657, 0.7093, 0.7457, 0.6874, 0.7462, 0.7241, 0.6454, 0.7296, 0.7457, 0.6874, 0.7989, 0.6739, 0.8217, 0.6967, 0.7462, 0.7241, 0.7462, 0.7241, 0.8217, 0.6967, 0.875, 0.75, 0.75, 0.75, 0.6454, 0.7296, 0.7462, 0.7241, 0.75, 0.75, 0.625, 0.75, 0.4537, 0.0, 0.519, 0.0, 0.519, 0.125, 0.4537, 0.125, 0.519, 0.0, 0.5843, 0.0, 0.5843, 0.125, 0.519, 0.125, 0.519, 0.125, 0.5843, 0.125, 0.5843, 0.25, 0.519, 0.25, 0.4537, 0.125, 0.519, 0.125, 0.519, 0.25, 0.4537, 0.25, 0.2137, 0.5887, 0.2085, 0.625, 0.1697, 0.625, 0.189, 0.564, 0.2085, 0.625, 0.2137, 0.6613, 0.189, 0.686, 0.1697, 0.625, 0.1697, 0.625, 0.189, 0.686, 0.125, 0.75, 0.125, 0.625, 0.189, 0.564, 0.1697, 0.625, 0.125, 0.625, 0.125, 0.5, 0.2963, 0.5787, 0.2517, 0.582, 0.2526, 0.5421, 0.3357, 0.5393, 0.2517, 0.582, 0.2137, 0.5887, 0.189, 0.564, 0.2526, 0.5421, 0.2526, 0.5421, 0.189, 0.564, 0.125, 0.5, 0.25, 0.5, 0.3357, 0.5393, 0.2526, 0.5421, 0.25, 0.5, 0.375, 0.5, 0.2963, 0.6713, 0.3053, 0.625, 0.3755, 0.625, 0.375, 0.7107, 0.3053, 0.625, 0.2963, 0.5787, 0.375, 0.5393, 0.3755, 0.625, 0.3755, 0.625, 0.375, 0.5393, 0.4537, 0.5, 0.45, 0.625, 0.375, 0.7107, 0.3755, 0.625, 0.45, 0.625, 0.4537, 0.75, 0.2137, 0.6613, 0.2517, 0.668, 0.2526, 0.7079, 0.189, 0.686, 0.2517, 0.668, 0.2963, 0.6713, 0.3357, 0.7107, 0.2526, 0.7079, 0.2526, 0.7079, 0.3357, 0.7107, 0.375, 0.75, 0.25, 0.75, 0.189, 0.686, 0.2526, 0.7079, 0.25, 0.75, 0.125, 0.75, 0.2137, 0.5887, 0.2517, 0.582, 0.2515, 0.625, 0.2085, 0.625, 0.2517, 0.582, 0.2963, 0.5787, 0.3053, 0.625, 0.2515, 0.625, 0.2515, 0.625, 0.3053, 0.625, 0.2963, 0.6713, 0.2517, 0.668, 0.2085, 0.625, 0.2515, 0.625, 0.2517, 0.668, 0.2137, 0.6613])
me_cube_005.update()
me_cube_006 = bpy.data.meshes.new('Cube.006')
me_cube_006.from_pydata([(-0.3931, -0.2982, 1.85), (-0.6313, -0.4797, 1.11), (-0.3557, 0.2698, 1.53), (-0.5499, 0.412, 1.035), (0.3931, -0.2982, 1.85), (0.6313, -0.4797, 1.11), (0.3557, 0.2698, 1.53), (0.5499, 0.412, 1.035), (-0.2902, -0.2205, -1.685), (-0.5967, -0.4535, -0.6025), (-0.5492, 0.4139, -0.5555), (-0.2902, 0.2205, -1.685), (0.5967, -0.4535, -0.6025), (0.2902, -0.2205, -1.685), (0.5492, 0.4139, -0.5555), (0.2902, 0.2205, -1.685), (-0.5443, -0.4134, 1.631), (-0.4543, -0.002884, 1.785), (-0.4585, 0.3473, 1.404), (-0.8195, -0.001653, 1.083), (-3.708e-09, 0.3205, 1.562), (0.4585, 0.3473, 1.404), (3.083e-09, 0.5173, 0.9797), (0.4543, -0.002884, 1.785), (0.5443, -0.4134, 1.631), (0.8195, -0.001653, 1.083), (-5.588e-09, -0.3549, 1.88), (0.0, -0.6589, 1.109), (-0.4113, 0.3107, -1.221), (-0.3066, -0.001428, -1.64), (-0.4513, -0.343, -1.313), (-0.7615, -0.002603, -0.5608), (0.4113, 0.3107, -1.221), (1.863e-09, 0.2525, -1.754), (-3.912e-09, 0.517, -0.514), (0.4513, -0.343, -1.313), (0.3066, -0.001428, -1.64), (0.7615, -0.002603, -0.5608), (-1.863e-09, -0.2525, -1.754), (4.657e-09, -0.6236, -0.6025), (0.6534, -0.4966, 0.2912), (-0.6534, -0.4966, 0.2912), (-0.6067, 0.4575, 0.2989), (0.6067, 0.4575, 0.2989), (-7.173e-09, -0.003612, 1.853), (8.266e-10, 0.5764, 0.3057), (9.313e-10, -0.6828, 0.2912), (0.837, -0.002293, 0.2972), (-0.709, -0.002074, 1.561), (2.341e-09, 0.4732, 1.411), (0.709, -0.002074, 1.561), (-4.644e-09, -0.565, 1.629), (-0.837, -0.002293, 0.2972), (-0.5672, -0.002666, -1.243), (3.945e-10, 0.4226, -1.233), (0.5672, -0.002666, -1.243), (-1.863e-08, -0.4685, -1.32), (3.127e-09, -3.446e-06, -1.786)], [], [(6, 20, 44, 23), (20, 2, 17, 44), (44, 17, 0, 26), (23, 44, 26, 4), (10, 42, 45, 34), (42, 3, 22, 45), (45, 22, 7, 43), (34, 45, 43, 14), (12, 40, 46, 39), (40, 5, 27, 46), (46, 27, 1, 41), (39, 46, 41, 9), (14, 43, 47, 37), (43, 7, 25, 47), (47, 25, 5, 40), (37, 47, 40, 12), (0, 17, 48, 16), (17, 2, 18, 48), (48, 18, 3, 19), (16, 48, 19, 1), (2, 20, 49, 18), (20, 6, 21, 49), (49, 21, 7, 22), (18, 49, 22, 3), (6, 23, 50, 21), (23, 4, 24, 50), (50, 24, 5, 25), (21, 50, 25, 7), (4, 26, 51, 24), (26, 0, 16, 51), (51, 16, 1, 27), (24, 51, 27, 5), (9, 41, 52, 31), (41, 1, 19, 52), (52, 19, 3, 42), (31, 52, 42, 10), (11, 29, 53, 28), (29, 8, 30, 53), (53, 30, 9, 31), (28, 53, 31, 10), (15, 33, 54, 32), (33, 11, 28, 54), (54, 28, 10, 34), (32, 54, 34, 14), (13, 36, 55, 35), (36, 15, 32, 55), (55, 32, 14, 37), (35, 55, 37, 12), (8, 38, 56, 30), (38, 13, 35, 56), (56, 35, 12, 39), (30, 56, 39, 9), (11, 33, 57, 29), (33, 15, 36, 57), (57, 36, 13, 38), (29, 57, 38, 8)])
_uv = me_cube_006.uv_layers.new(name='UVMap')
_uv.uv.foreach_set('vector', [0.6657, 0.5407, 0.7457, 0.5626, 0.7477, 0.625, 0.6778, 0.625, 0.7457, 0.5626, 0.7989, 0.5761, 0.8083, 0.625, 0.7477, 0.625, 0.7477, 0.625, 0.8083, 0.625, 0.7989, 0.6739, 0.7457, 0.6874, 0.6778, 0.625, 0.7477, 0.625, 0.7457, 0.6874, 0.6657, 0.7093, 0.4537, 0.25, 0.519, 0.25, 0.519, 0.375, 0.4537, 0.375, 0.519, 0.25, 0.5843, 0.25, 0.5843, 0.375, 0.519, 0.375, 0.519, 0.375, 0.5843, 0.375, 0.5843, 0.5, 0.5187, 0.5, 0.4537, 0.375, 0.519, 0.375, 0.5187, 0.5, 0.4537, 0.5, 0.4537, 0.75, 0.5187, 0.75, 0.519, 0.875, 0.4537, 0.875, 0.5187, 0.75, 0.5843, 0.75, 0.5843, 0.875, 0.519, 0.875, 0.519, 0.875, 0.5843, 0.875, 0.5843, 1.0, 0.519, 1.0, 0.4537, 0.875, 0.519, 0.875, 0.519, 1.0, 0.4537, 1.0, 0.4537, 0.5, 0.5187, 0.5, 0.5179, 0.625, 0.45, 0.625, 0.5187, 0.5, 0.5843, 0.5, 0.5775, 0.625, 0.5179, 0.625, 0.5179, 0.625, 0.5775, 0.625, 0.5843, 0.75, 0.5187, 0.75, 0.45, 0.625, 0.5179, 0.625, 0.5187, 0.75, 0.4537, 0.75, 0.7989, 0.6739, 0.8083, 0.625, 0.8454, 0.625, 0.8217, 0.6967, 0.8083, 0.625, 0.7989, 0.5761, 0.8217, 0.5533, 0.8454, 0.625, 0.8454, 0.625, 0.8217, 0.5533, 0.875, 0.5, 0.875, 0.625, 0.8217, 0.6967, 0.8454, 0.625, 0.875, 0.625, 0.875, 0.75, 0.7989, 0.5761, 0.7457, 0.5626, 0.7462, 0.5259, 0.8217, 0.5533, 0.7457, 0.5626, 0.6657, 0.5407, 0.6454, 0.5204, 0.7462, 0.5259, 0.7462, 0.5259, 0.6454, 0.5204, 0.625, 0.5, 0.75, 0.5, 0.8217, 0.5533, 0.7462, 0.5259, 0.75, 0.5, 0.875, 0.5, 0.6657, 0.5407, 0.6778, 0.625, 0.6255, 0.625, 0.625, 0.5204, 0.6778, 0.625, 0.6657, 0.7093, 0.625, 0.7296, 0.6255, 0.625, 0.6255, 0.625, 0.625, 0.7296, 0.5843, 0.75, 0.5775, 0.625, 0.625, 0.5204, 0.6255, 0.625, 0.5775, 0.625, 0.5843, 0.5, 0.6657, 0.7093, 0.7457, 0.6874, 0.7462, 0.7241, 0.6454, 0.7296, 0.7457, 0.6874, 0.7989, 0.6739, 0.8217, 0.6967, 0.7462, 0.7241, 0.7462, 0.7241, 0.8217, 0.6967, 0.875, 0.75, 0.75, 0.75, 0.6454, 0.7296, 0.7462, 0.7241, 0.75, 0.75, 0.625, 0.75, 0.4537, 0.0, 0.519, 0.0, 0.519, 0.125, 0.4537, 0.125, 0.519, 0.0, 0.5843, 0.0, 0.5843, 0.125, 0.519, 0.125, 0.519, 0.125, 0.5843, 0.125, 0.5843, 0.25, 0.519, 0.25, 0.4537, 0.125, 0.519, 0.125, 0.519, 0.25, 0.4537, 0.25, 0.2137, 0.5887, 0.2085, 0.625, 0.1697, 0.625, 0.189, 0.564, 0.2085, 0.625, 0.2137, 0.6613, 0.189, 0.686, 0.1697, 0.625, 0.1697, 0.625, 0.189, 0.686, 0.125, 0.75, 0.125, 0.625, 0.189, 0.564, 0.1697, 0.625, 0.125, 0.625, 0.125, 0.5, 0.2963, 0.5787, 0.2517, 0.582, 0.2526, 0.5421, 0.3357, 0.5393, 0.2517, 0.582, 0.2137, 0.5887, 0.189, 0.564, 0.2526, 0.5421, 0.2526, 0.5421, 0.189, 0.564, 0.125, 0.5, 0.25, 0.5, 0.3357, 0.5393, 0.2526, 0.5421, 0.25, 0.5, 0.375, 0.5, 0.2963, 0.6713, 0.3053, 0.625, 0.3755, 0.625, 0.375, 0.7107, 0.3053, 0.625, 0.2963, 0.5787, 0.375, 0.5393, 0.3755, 0.625, 0.3755, 0.625, 0.375, 0.5393, 0.4537, 0.5, 0.45, 0.625, 0.375, 0.7107, 0.3755, 0.625, 0.45, 0.625, 0.4537, 0.75, 0.2137, 0.6613, 0.2517, 0.668, 0.2526, 0.7079, 0.189, 0.686, 0.2517, 0.668, 0.2963, 0.6713, 0.3357, 0.7107, 0.2526, 0.7079, 0.2526, 0.7079, 0.3357, 0.7107, 0.375, 0.75, 0.25, 0.75, 0.189, 0.686, 0.2526, 0.7079, 0.25, 0.75, 0.125, 0.75, 0.2137, 0.5887, 0.2517, 0.582, 0.2515, 0.625, 0.2085, 0.625, 0.2517, 0.582, 0.2963, 0.5787, 0.3053, 0.625, 0.2515, 0.625, 0.2515, 0.625, 0.3053, 0.625, 0.2963, 0.6713, 0.2517, 0.668, 0.2085, 0.625, 0.2515, 0.625, 0.2517, 0.668, 0.2137, 0.6613])
me_cube_006.update()

# ---- objects
ob_right_leg = bpy.data.objects.new('Right Leg', me_cube_001)
ob_body = bpy.data.objects.new('Body', me_cube_002)
ob_right_arm = bpy.data.objects.new('Right Arm', me_cube_004)
ob_icosphere = bpy.data.objects.new('Icosphere', me_icosphere)
ob_left_arm = bpy.data.objects.new('Left Arm', me_cube_005)
ob_left_leg = bpy.data.objects.new('Left Leg', me_cube_006)

# ---- transforms, parenting, visibility, modifiers, constraints
ob_right_leg.location = (0.0, 0.6, -0.1)
ob_right_leg.rotation_euler = (0.0, 0.0, 3.142)
ob_body.location = (0.03107, -0.07047, 3.271)
ob_right_arm.location = (-0.9, 1.1, 3.8)
ob_right_arm.rotation_euler = (0.0, 1.166, 0.0)
ob_icosphere.location = (0.0, 0.0, 6.0)
ob_left_arm.location = (-1.0, -1.2, 3.8)
ob_left_arm.rotation_euler = (0.0, 1.166, 0.0)
ob_left_leg.location = (0.0, -0.7, -0.1)

# ---- collection membership
col_collection.objects.link(ob_right_leg)
col_collection.objects.link(ob_body)
col_collection.objects.link(ob_right_arm)
col_collection.objects.link(ob_icosphere)
col_collection.objects.link(ob_left_arm)
col_collection.objects.link(ob_left_leg)

# ---- scene / render settings (as saved in the file)
scene.frame_start = 1; scene.frame_end = 250; scene.frame_set(1)
scene.render.engine = 'BLENDER_EEVEE_NEXT'
scene.cycles.sampling_pattern = 'TABULATED_SOBOL'
scene.cycles.use_light_tree = False
scene.view_settings.view_transform = 'Filmic'
bpy.context.view_layer.update()

# ---- added for rendering (the .blend has no active camera and no usable light): camera, sun
cam_auto = bpy.data.cameras.new('AutoCamera')
cam_auto.lens = 50.0
cam_auto.sensor_width = 36.0
cam_auto.clip_end = 1000.0
ob_auto_camera = bpy.data.objects.new('AutoCamera', cam_auto)
scene.collection.objects.link(ob_auto_camera)
ob_auto_camera.location = (8.54718, -11.3187, 10.0403)
ob_auto_camera.rotation_euler = (1.09748, -7.21219e-08, 0.694738)
scene.camera = ob_auto_camera
light_auto_sun = bpy.data.lights.new('AutoSun', 'SUN')
light_auto_sun.energy = 3.0
light_auto_sun.angle = 0.0523599
ob_auto_sun = bpy.data.objects.new('AutoSun', light_auto_sun)
scene.collection.objects.link(ob_auto_sun)
ob_auto_sun.rotation_euler = (0.872665, 0.174533, 0.523599)
bpy.context.view_layer.update()

